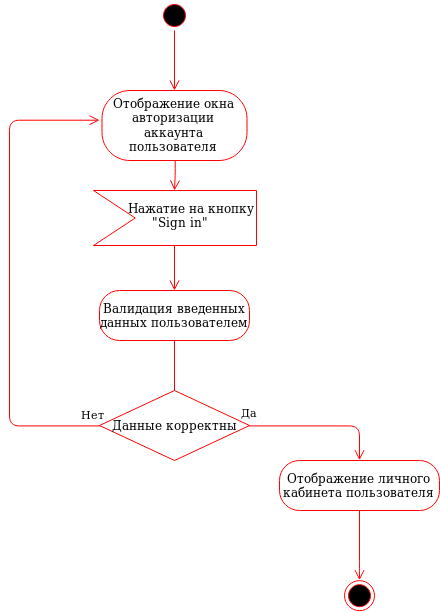

The diagram above was exported from draw.io. Its source (the exported page's mxGraphModel, read from the mxfile embedded in the PNG):
<mxGraphModel dx="2070" dy="676" grid="1" gridSize="10" guides="1" tooltips="1" connect="1" arrows="1" fold="1" page="1" pageScale="1" pageWidth="850" pageHeight="1100" math="0" shadow="0">
  <root>
    <mxCell id="0" />
    <mxCell id="1" parent="0" />
    <mxCell id="2" value="Нет" style="edgeStyle=orthogonalEdgeStyle;html=1;align=left;verticalAlign=top;endArrow=open;endSize=8;strokeColor=#ff0000;" edge="1" source="11" parent="1">
      <mxGeometry x="-0.5229" y="-70" relative="1" as="geometry">
        <mxPoint x="90" y="119.71428571428578" as="targetPoint" />
        <Array as="points">
          <mxPoint y="425" />
          <mxPoint y="120" />
        </Array>
        <mxPoint as="offset" />
      </mxGeometry>
    </mxCell>
    <mxCell id="3" value="" style="ellipse;html=1;shape=endState;fillColor=#000000;strokeColor=#ff0000;" vertex="1" parent="1">
      <mxGeometry x="335" y="580.1666666666667" width="30" height="30" as="geometry" />
    </mxCell>
    <mxCell id="4" value="" style="ellipse;html=1;shape=startState;fillColor=#000000;strokeColor=#ff0000;" vertex="1" parent="1">
      <mxGeometry x="150" width="30" height="30" as="geometry" />
    </mxCell>
    <mxCell id="5" value="" style="edgeStyle=orthogonalEdgeStyle;html=1;verticalAlign=bottom;endArrow=open;endSize=8;strokeColor=#ff0000;" edge="1" source="4" parent="1">
      <mxGeometry relative="1" as="geometry">
        <mxPoint x="165" y="90" as="targetPoint" />
      </mxGeometry>
    </mxCell>
    <mxCell id="6" value="Отображение окна авторизации аккаунта пользователя" style="rounded=1;whiteSpace=wrap;html=1;arcSize=40;fontColor=#000000;fillColor=#FFFFFF;strokeColor=#ff0000;" vertex="1" parent="1">
      <mxGeometry x="92.5" y="90" width="145" height="70" as="geometry" />
    </mxCell>
    <mxCell id="7" value="" style="edgeStyle=orthogonalEdgeStyle;html=1;verticalAlign=bottom;endArrow=open;endSize=8;strokeColor=#ff0000;" edge="1" source="6" parent="1">
      <mxGeometry relative="1" as="geometry">
        <mxPoint x="165" y="190" as="targetPoint" />
      </mxGeometry>
    </mxCell>
    <mxCell id="8" value="Валидация введенных данных пользователем" style="rounded=1;whiteSpace=wrap;html=1;arcSize=40;fontColor=#000000;fillColor=#FFFFFF;strokeColor=#ff0000;" vertex="1" parent="1">
      <mxGeometry x="90" y="290" width="150" height="50" as="geometry" />
    </mxCell>
    <mxCell id="9" value="" style="edgeStyle=orthogonalEdgeStyle;html=1;verticalAlign=bottom;endArrow=open;endSize=8;strokeColor=#ff0000;" edge="1" source="8" parent="1">
      <mxGeometry relative="1" as="geometry">
        <mxPoint x="165" y="460" as="targetPoint" />
      </mxGeometry>
    </mxCell>
    <mxCell id="10" value="" style="edgeStyle=orthogonalEdgeStyle;html=1;verticalAlign=bottom;endArrow=open;endSize=8;strokeColor=#ff0000;" edge="1" parent="1">
      <mxGeometry relative="1" as="geometry">
        <mxPoint x="165" y="290" as="targetPoint" />
        <mxPoint x="165" y="240" as="sourcePoint" />
      </mxGeometry>
    </mxCell>
    <mxCell id="11" value="Данные корректны" style="rhombus;whiteSpace=wrap;html=1;fillColor=#FFFFFF;strokeColor=#ff0000;" vertex="1" parent="1">
      <mxGeometry x="90" y="390" width="150" height="70" as="geometry" />
    </mxCell>
    <mxCell id="12" value="Да" style="edgeStyle=orthogonalEdgeStyle;html=1;align=left;verticalAlign=bottom;endArrow=open;endSize=8;strokeColor=#ff0000;" edge="1" source="11" parent="1">
      <mxGeometry x="0.5278" y="-120" relative="1" as="geometry">
        <mxPoint x="350" y="459.7142857142858" as="targetPoint" />
        <Array as="points">
          <mxPoint x="350" y="425" />
        </Array>
        <mxPoint y="-6" as="offset" />
      </mxGeometry>
    </mxCell>
    <mxCell id="13" value="Отображение личного кабинета пользователя" style="rounded=1;whiteSpace=wrap;html=1;arcSize=40;fontColor=#000000;fillColor=#FFFFFF;strokeColor=#ff0000;" vertex="1" parent="1">
      <mxGeometry x="270" y="460" width="160" height="50" as="geometry" />
    </mxCell>
    <mxCell id="14" value="" style="edgeStyle=orthogonalEdgeStyle;html=1;verticalAlign=bottom;endArrow=open;endSize=8;strokeColor=#ff0000;entryX=0.5;entryY=0;entryDx=0;entryDy=0;" edge="1" source="13" target="3" parent="1">
      <mxGeometry relative="1" as="geometry">
        <mxPoint x="360" y="570" as="targetPoint" />
        <Array as="points">
          <mxPoint x="350" y="570" />
          <mxPoint x="350" y="570" />
        </Array>
      </mxGeometry>
    </mxCell>
    <mxCell id="15" value="" style="html=1;shadow=0;dashed=0;align=center;verticalAlign=middle;shape=mxgraph.arrows2.arrow;dy=0;dx=0;notch=41.71;fillColor=#FFFFFF;strokeColor=#FF0000;" vertex="1" parent="1">
      <mxGeometry x="84" y="190" width="163" height="55" as="geometry" />
    </mxCell>
    <mxCell id="16" value="&lt;div&gt;Нажатие на кнопку&lt;/div&gt;&lt;div&gt;&amp;nbsp;&amp;nbsp;&amp;nbsp;&amp;nbsp;&amp;nbsp; &quot;Sign in&quot;&lt;/div&gt;" style="text;html=1;resizable=0;points=[];autosize=1;align=left;verticalAlign=top;spacingTop=-4;" vertex="1" parent="1">
      <mxGeometry x="117" y="197.5" width="140" height="30" as="geometry" />
    </mxCell>
  </root>
</mxGraphModel>